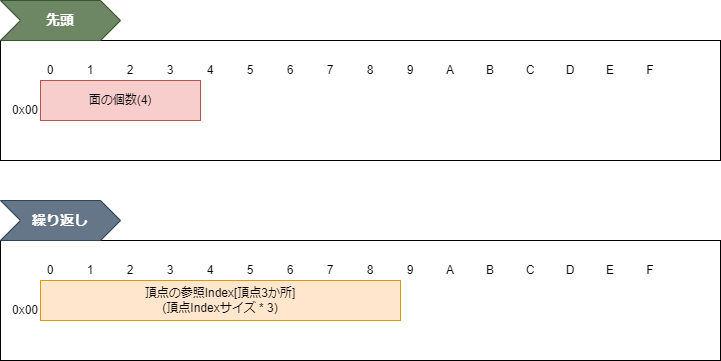

The diagram above was exported from draw.io. Its source (the exported page's mxGraphModel, read from the mxfile embedded in the PNG):
<mxGraphModel dx="981" dy="1172" grid="1" gridSize="10" guides="1" tooltips="1" connect="1" arrows="1" fold="1" page="1" pageScale="1" pageWidth="827" pageHeight="1169" math="0" shadow="0">
  <root>
    <mxCell id="0" />
    <mxCell id="1" parent="0" />
    <mxCell id="42" value="" style="rounded=0;whiteSpace=wrap;html=1;fillColor=none;" parent="1" vertex="1">
      <mxGeometry y="40" width="720" height="120" as="geometry" />
    </mxCell>
    <mxCell id="38" value="0x00" style="text;html=1;strokeColor=none;fillColor=none;align=right;verticalAlign=middle;whiteSpace=wrap;rounded=0;" parent="1" vertex="1">
      <mxGeometry y="100" width="40" height="20" as="geometry" />
    </mxCell>
    <mxCell id="44" value="面の個数(4)" style="rounded=0;whiteSpace=wrap;html=1;fillColor=#f8cecc;strokeColor=#b85450;" parent="1" vertex="1">
      <mxGeometry x="40" y="80" width="160" height="40" as="geometry" />
    </mxCell>
    <mxCell id="50" value="" style="rounded=0;whiteSpace=wrap;html=1;fillColor=none;" parent="1" vertex="1">
      <mxGeometry y="240" width="720" height="120" as="geometry" />
    </mxCell>
    <mxCell id="66" value="0x00" style="text;html=1;strokeColor=none;fillColor=none;align=right;verticalAlign=middle;whiteSpace=wrap;rounded=0;" parent="1" vertex="1">
      <mxGeometry y="300" width="40" height="20" as="geometry" />
    </mxCell>
    <mxCell id="68" value="頂点の参照Index[頂点3か所]&lt;br&gt;(頂点Indexサイズ * 3)" style="rounded=0;whiteSpace=wrap;html=1;fillColor=#ffe6cc;strokeColor=#d79b00;" parent="1" vertex="1">
      <mxGeometry x="40" y="280" width="360" height="40" as="geometry" />
    </mxCell>
    <mxCell id="70" value="先頭" style="shape=step;perimeter=stepPerimeter;whiteSpace=wrap;html=1;fixedSize=1;fillColor=#6d8764;strokeColor=#3A5431;fontColor=#ffffff;fontSize=14;fontStyle=1;align=center;" parent="1" vertex="1">
      <mxGeometry width="120" height="40" as="geometry" />
    </mxCell>
    <mxCell id="71" value="繰り返し" style="shape=step;perimeter=stepPerimeter;whiteSpace=wrap;html=1;fixedSize=1;fillColor=#647687;strokeColor=#314354;fontColor=#ffffff;fontSize=14;fontStyle=1;align=center;" parent="1" vertex="1">
      <mxGeometry y="200" width="120" height="40" as="geometry" />
    </mxCell>
    <mxCell id="72" value="1" style="text;html=1;strokeColor=none;fillColor=none;align=center;verticalAlign=middle;whiteSpace=wrap;rounded=0;" vertex="1" parent="1">
      <mxGeometry x="80" y="60" width="20" height="20" as="geometry" />
    </mxCell>
    <mxCell id="73" value="2" style="text;html=1;strokeColor=none;fillColor=none;align=center;verticalAlign=middle;whiteSpace=wrap;rounded=0;" vertex="1" parent="1">
      <mxGeometry x="120" y="60" width="20" height="20" as="geometry" />
    </mxCell>
    <mxCell id="74" value="3" style="text;html=1;strokeColor=none;fillColor=none;align=center;verticalAlign=middle;whiteSpace=wrap;rounded=0;" vertex="1" parent="1">
      <mxGeometry x="160" y="60" width="20" height="20" as="geometry" />
    </mxCell>
    <mxCell id="75" value="4" style="text;html=1;strokeColor=none;fillColor=none;align=center;verticalAlign=middle;whiteSpace=wrap;rounded=0;" vertex="1" parent="1">
      <mxGeometry x="200" y="60" width="20" height="20" as="geometry" />
    </mxCell>
    <mxCell id="76" value="5" style="text;html=1;strokeColor=none;fillColor=none;align=center;verticalAlign=middle;whiteSpace=wrap;rounded=0;" vertex="1" parent="1">
      <mxGeometry x="240" y="60" width="20" height="20" as="geometry" />
    </mxCell>
    <mxCell id="77" value="6" style="text;html=1;strokeColor=none;fillColor=none;align=center;verticalAlign=middle;whiteSpace=wrap;rounded=0;" vertex="1" parent="1">
      <mxGeometry x="280" y="60" width="20" height="20" as="geometry" />
    </mxCell>
    <mxCell id="78" value="7" style="text;html=1;strokeColor=none;fillColor=none;align=center;verticalAlign=middle;whiteSpace=wrap;rounded=0;" vertex="1" parent="1">
      <mxGeometry x="320" y="60" width="20" height="20" as="geometry" />
    </mxCell>
    <mxCell id="79" value="8" style="text;html=1;strokeColor=none;fillColor=none;align=center;verticalAlign=middle;whiteSpace=wrap;rounded=0;" vertex="1" parent="1">
      <mxGeometry x="360" y="60" width="20" height="20" as="geometry" />
    </mxCell>
    <mxCell id="80" value="9" style="text;html=1;strokeColor=none;fillColor=none;align=center;verticalAlign=middle;whiteSpace=wrap;rounded=0;" vertex="1" parent="1">
      <mxGeometry x="400" y="60" width="20" height="20" as="geometry" />
    </mxCell>
    <mxCell id="81" value="A" style="text;html=1;strokeColor=none;fillColor=none;align=center;verticalAlign=middle;whiteSpace=wrap;rounded=0;" vertex="1" parent="1">
      <mxGeometry x="440" y="60" width="20" height="20" as="geometry" />
    </mxCell>
    <mxCell id="82" value="B" style="text;html=1;strokeColor=none;fillColor=none;align=center;verticalAlign=middle;whiteSpace=wrap;rounded=0;" vertex="1" parent="1">
      <mxGeometry x="480" y="60" width="20" height="20" as="geometry" />
    </mxCell>
    <mxCell id="83" value="C" style="text;html=1;strokeColor=none;fillColor=none;align=center;verticalAlign=middle;whiteSpace=wrap;rounded=0;" vertex="1" parent="1">
      <mxGeometry x="520" y="60" width="20" height="20" as="geometry" />
    </mxCell>
    <mxCell id="84" value="D" style="text;html=1;strokeColor=none;fillColor=none;align=center;verticalAlign=middle;whiteSpace=wrap;rounded=0;" vertex="1" parent="1">
      <mxGeometry x="560" y="60" width="20" height="20" as="geometry" />
    </mxCell>
    <mxCell id="85" value="E" style="text;html=1;strokeColor=none;fillColor=none;align=center;verticalAlign=middle;whiteSpace=wrap;rounded=0;" vertex="1" parent="1">
      <mxGeometry x="600" y="60" width="20" height="20" as="geometry" />
    </mxCell>
    <mxCell id="86" value="F" style="text;html=1;strokeColor=none;fillColor=none;align=center;verticalAlign=middle;whiteSpace=wrap;rounded=0;" vertex="1" parent="1">
      <mxGeometry x="640" y="60" width="20" height="20" as="geometry" />
    </mxCell>
    <mxCell id="87" value="0" style="text;html=1;strokeColor=none;fillColor=none;align=center;verticalAlign=middle;whiteSpace=wrap;rounded=0;" vertex="1" parent="1">
      <mxGeometry x="40" y="60" width="20" height="20" as="geometry" />
    </mxCell>
    <mxCell id="88" value="1" style="text;html=1;strokeColor=none;fillColor=none;align=center;verticalAlign=middle;whiteSpace=wrap;rounded=0;" vertex="1" parent="1">
      <mxGeometry x="80" y="260" width="20" height="20" as="geometry" />
    </mxCell>
    <mxCell id="89" value="2" style="text;html=1;strokeColor=none;fillColor=none;align=center;verticalAlign=middle;whiteSpace=wrap;rounded=0;" vertex="1" parent="1">
      <mxGeometry x="120" y="260" width="20" height="20" as="geometry" />
    </mxCell>
    <mxCell id="90" value="3" style="text;html=1;strokeColor=none;fillColor=none;align=center;verticalAlign=middle;whiteSpace=wrap;rounded=0;" vertex="1" parent="1">
      <mxGeometry x="160" y="260" width="20" height="20" as="geometry" />
    </mxCell>
    <mxCell id="91" value="4" style="text;html=1;strokeColor=none;fillColor=none;align=center;verticalAlign=middle;whiteSpace=wrap;rounded=0;" vertex="1" parent="1">
      <mxGeometry x="200" y="260" width="20" height="20" as="geometry" />
    </mxCell>
    <mxCell id="92" value="5" style="text;html=1;strokeColor=none;fillColor=none;align=center;verticalAlign=middle;whiteSpace=wrap;rounded=0;" vertex="1" parent="1">
      <mxGeometry x="240" y="260" width="20" height="20" as="geometry" />
    </mxCell>
    <mxCell id="93" value="6" style="text;html=1;strokeColor=none;fillColor=none;align=center;verticalAlign=middle;whiteSpace=wrap;rounded=0;" vertex="1" parent="1">
      <mxGeometry x="280" y="260" width="20" height="20" as="geometry" />
    </mxCell>
    <mxCell id="94" value="7" style="text;html=1;strokeColor=none;fillColor=none;align=center;verticalAlign=middle;whiteSpace=wrap;rounded=0;" vertex="1" parent="1">
      <mxGeometry x="320" y="260" width="20" height="20" as="geometry" />
    </mxCell>
    <mxCell id="95" value="8" style="text;html=1;strokeColor=none;fillColor=none;align=center;verticalAlign=middle;whiteSpace=wrap;rounded=0;" vertex="1" parent="1">
      <mxGeometry x="360" y="260" width="20" height="20" as="geometry" />
    </mxCell>
    <mxCell id="96" value="9" style="text;html=1;strokeColor=none;fillColor=none;align=center;verticalAlign=middle;whiteSpace=wrap;rounded=0;" vertex="1" parent="1">
      <mxGeometry x="400" y="260" width="20" height="20" as="geometry" />
    </mxCell>
    <mxCell id="97" value="A" style="text;html=1;strokeColor=none;fillColor=none;align=center;verticalAlign=middle;whiteSpace=wrap;rounded=0;" vertex="1" parent="1">
      <mxGeometry x="440" y="260" width="20" height="20" as="geometry" />
    </mxCell>
    <mxCell id="98" value="B" style="text;html=1;strokeColor=none;fillColor=none;align=center;verticalAlign=middle;whiteSpace=wrap;rounded=0;" vertex="1" parent="1">
      <mxGeometry x="480" y="260" width="20" height="20" as="geometry" />
    </mxCell>
    <mxCell id="99" value="C" style="text;html=1;strokeColor=none;fillColor=none;align=center;verticalAlign=middle;whiteSpace=wrap;rounded=0;" vertex="1" parent="1">
      <mxGeometry x="520" y="260" width="20" height="20" as="geometry" />
    </mxCell>
    <mxCell id="100" value="D" style="text;html=1;strokeColor=none;fillColor=none;align=center;verticalAlign=middle;whiteSpace=wrap;rounded=0;" vertex="1" parent="1">
      <mxGeometry x="560" y="260" width="20" height="20" as="geometry" />
    </mxCell>
    <mxCell id="101" value="E" style="text;html=1;strokeColor=none;fillColor=none;align=center;verticalAlign=middle;whiteSpace=wrap;rounded=0;" vertex="1" parent="1">
      <mxGeometry x="600" y="260" width="20" height="20" as="geometry" />
    </mxCell>
    <mxCell id="102" value="F" style="text;html=1;strokeColor=none;fillColor=none;align=center;verticalAlign=middle;whiteSpace=wrap;rounded=0;" vertex="1" parent="1">
      <mxGeometry x="640" y="260" width="20" height="20" as="geometry" />
    </mxCell>
    <mxCell id="103" value="0" style="text;html=1;strokeColor=none;fillColor=none;align=center;verticalAlign=middle;whiteSpace=wrap;rounded=0;" vertex="1" parent="1">
      <mxGeometry x="40" y="260" width="20" height="20" as="geometry" />
    </mxCell>
  </root>
</mxGraphModel>